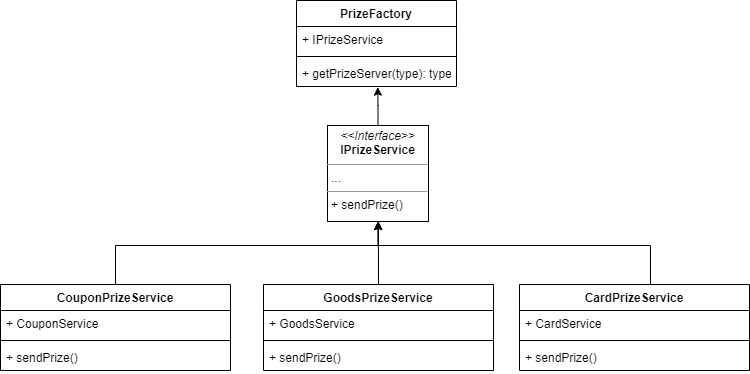

The diagram above was exported from draw.io. Its source (the exported page's mxGraphModel, read from the mxfile embedded in the PNG):
<mxGraphModel dx="2074" dy="1189" grid="0" gridSize="10" guides="1" tooltips="1" connect="1" arrows="1" fold="1" page="1" pageScale="1" pageWidth="827" pageHeight="1169" math="0" shadow="0">
  <root>
    <mxCell id="0" />
    <mxCell id="1" parent="0" />
    <mxCell id="PwOtzMGkYM27mTZICAFe-1" value="PrizeFactory" style="swimlane;fontStyle=1;align=center;verticalAlign=top;childLayout=stackLayout;horizontal=1;startSize=26;horizontalStack=0;resizeParent=1;resizeParentMax=0;resizeLast=0;collapsible=1;marginBottom=0;whiteSpace=wrap;html=1;" vertex="1" parent="1">
      <mxGeometry x="332" y="195" width="160" height="86" as="geometry">
        <mxRectangle x="241" y="212" width="107" height="26" as="alternateBounds" />
      </mxGeometry>
    </mxCell>
    <mxCell id="PwOtzMGkYM27mTZICAFe-2" value="+ IPrizeService" style="text;strokeColor=none;fillColor=none;align=left;verticalAlign=top;spacingLeft=4;spacingRight=4;overflow=hidden;rotatable=0;points=[[0,0.5],[1,0.5]];portConstraint=eastwest;whiteSpace=wrap;html=1;" vertex="1" parent="PwOtzMGkYM27mTZICAFe-1">
      <mxGeometry y="26" width="160" height="26" as="geometry" />
    </mxCell>
    <mxCell id="PwOtzMGkYM27mTZICAFe-3" value="" style="line;strokeWidth=1;fillColor=none;align=left;verticalAlign=middle;spacingTop=-1;spacingLeft=3;spacingRight=3;rotatable=0;labelPosition=right;points=[];portConstraint=eastwest;strokeColor=inherit;" vertex="1" parent="PwOtzMGkYM27mTZICAFe-1">
      <mxGeometry y="52" width="160" height="8" as="geometry" />
    </mxCell>
    <mxCell id="PwOtzMGkYM27mTZICAFe-4" value="+&amp;nbsp;getPrizeServer&lt;span style=&quot;background-color: initial;&quot;&gt;(type): type&lt;/span&gt;" style="text;strokeColor=none;fillColor=none;align=left;verticalAlign=top;spacingLeft=4;spacingRight=4;overflow=hidden;rotatable=0;points=[[0,0.5],[1,0.5]];portConstraint=eastwest;whiteSpace=wrap;html=1;" vertex="1" parent="PwOtzMGkYM27mTZICAFe-1">
      <mxGeometry y="60" width="160" height="26" as="geometry" />
    </mxCell>
    <mxCell id="PwOtzMGkYM27mTZICAFe-6" value="&lt;p style=&quot;margin:0px;margin-top:4px;text-align:center;&quot;&gt;&lt;i&gt;&amp;lt;&amp;lt;Interface&amp;gt;&amp;gt;&lt;/i&gt;&lt;br&gt;&lt;b style=&quot;border-color: var(--border-color);&quot;&gt;IPrizeService&lt;/b&gt;&lt;br&gt;&lt;/p&gt;&lt;hr size=&quot;1&quot;&gt;&lt;p style=&quot;margin:0px;margin-left:4px;&quot;&gt;...&lt;/p&gt;&lt;hr size=&quot;1&quot;&gt;&lt;p style=&quot;margin:0px;margin-left:4px;&quot;&gt;+&amp;nbsp;sendPrize&lt;span style=&quot;background-color: initial;&quot;&gt;()&lt;/span&gt;&lt;/p&gt;" style="verticalAlign=top;align=left;overflow=fill;fontSize=12;fontFamily=Helvetica;html=1;whiteSpace=wrap;" vertex="1" parent="1">
      <mxGeometry x="363" y="320" width="101" height="96" as="geometry" />
    </mxCell>
    <mxCell id="PwOtzMGkYM27mTZICAFe-19" style="edgeStyle=orthogonalEdgeStyle;rounded=0;orthogonalLoop=1;jettySize=auto;html=1;" edge="1" parent="1" source="PwOtzMGkYM27mTZICAFe-7" target="PwOtzMGkYM27mTZICAFe-6">
      <mxGeometry relative="1" as="geometry">
        <Array as="points">
          <mxPoint x="151" y="440" />
          <mxPoint x="414" y="440" />
        </Array>
      </mxGeometry>
    </mxCell>
    <mxCell id="PwOtzMGkYM27mTZICAFe-7" value="CouponPrizeService" style="swimlane;fontStyle=1;align=center;verticalAlign=top;childLayout=stackLayout;horizontal=1;startSize=26;horizontalStack=0;resizeParent=1;resizeParentMax=0;resizeLast=0;collapsible=1;marginBottom=0;whiteSpace=wrap;html=1;" vertex="1" parent="1">
      <mxGeometry x="36" y="479" width="230" height="86" as="geometry" />
    </mxCell>
    <mxCell id="PwOtzMGkYM27mTZICAFe-8" value="+&amp;nbsp;CouponService" style="text;strokeColor=none;fillColor=none;align=left;verticalAlign=top;spacingLeft=4;spacingRight=4;overflow=hidden;rotatable=0;points=[[0,0.5],[1,0.5]];portConstraint=eastwest;whiteSpace=wrap;html=1;" vertex="1" parent="PwOtzMGkYM27mTZICAFe-7">
      <mxGeometry y="26" width="230" height="26" as="geometry" />
    </mxCell>
    <mxCell id="PwOtzMGkYM27mTZICAFe-9" value="" style="line;strokeWidth=1;fillColor=none;align=left;verticalAlign=middle;spacingTop=-1;spacingLeft=3;spacingRight=3;rotatable=0;labelPosition=right;points=[];portConstraint=eastwest;strokeColor=inherit;" vertex="1" parent="PwOtzMGkYM27mTZICAFe-7">
      <mxGeometry y="52" width="230" height="8" as="geometry" />
    </mxCell>
    <mxCell id="PwOtzMGkYM27mTZICAFe-10" value="+&amp;nbsp;sendPrize&lt;span style=&quot;background-color: initial;&quot;&gt;()&lt;/span&gt;" style="text;strokeColor=none;fillColor=none;align=left;verticalAlign=top;spacingLeft=4;spacingRight=4;overflow=hidden;rotatable=0;points=[[0,0.5],[1,0.5]];portConstraint=eastwest;whiteSpace=wrap;html=1;" vertex="1" parent="PwOtzMGkYM27mTZICAFe-7">
      <mxGeometry y="60" width="230" height="26" as="geometry" />
    </mxCell>
    <mxCell id="PwOtzMGkYM27mTZICAFe-22" style="edgeStyle=orthogonalEdgeStyle;rounded=0;orthogonalLoop=1;jettySize=auto;html=1;entryX=0.5;entryY=1;entryDx=0;entryDy=0;" edge="1" parent="1" source="PwOtzMGkYM27mTZICAFe-11" target="PwOtzMGkYM27mTZICAFe-6">
      <mxGeometry relative="1" as="geometry" />
    </mxCell>
    <mxCell id="PwOtzMGkYM27mTZICAFe-11" value="GoodsPrizeService" style="swimlane;fontStyle=1;align=center;verticalAlign=top;childLayout=stackLayout;horizontal=1;startSize=26;horizontalStack=0;resizeParent=1;resizeParentMax=0;resizeLast=0;collapsible=1;marginBottom=0;whiteSpace=wrap;html=1;" vertex="1" parent="1">
      <mxGeometry x="299" y="479" width="230" height="86" as="geometry" />
    </mxCell>
    <mxCell id="PwOtzMGkYM27mTZICAFe-12" value="+ GoodsService" style="text;strokeColor=none;fillColor=none;align=left;verticalAlign=top;spacingLeft=4;spacingRight=4;overflow=hidden;rotatable=0;points=[[0,0.5],[1,0.5]];portConstraint=eastwest;whiteSpace=wrap;html=1;" vertex="1" parent="PwOtzMGkYM27mTZICAFe-11">
      <mxGeometry y="26" width="230" height="26" as="geometry" />
    </mxCell>
    <mxCell id="PwOtzMGkYM27mTZICAFe-13" value="" style="line;strokeWidth=1;fillColor=none;align=left;verticalAlign=middle;spacingTop=-1;spacingLeft=3;spacingRight=3;rotatable=0;labelPosition=right;points=[];portConstraint=eastwest;strokeColor=inherit;" vertex="1" parent="PwOtzMGkYM27mTZICAFe-11">
      <mxGeometry y="52" width="230" height="8" as="geometry" />
    </mxCell>
    <mxCell id="PwOtzMGkYM27mTZICAFe-14" value="+&amp;nbsp;sendPrize&lt;span style=&quot;background-color: initial;&quot;&gt;()&lt;/span&gt;" style="text;strokeColor=none;fillColor=none;align=left;verticalAlign=top;spacingLeft=4;spacingRight=4;overflow=hidden;rotatable=0;points=[[0,0.5],[1,0.5]];portConstraint=eastwest;whiteSpace=wrap;html=1;" vertex="1" parent="PwOtzMGkYM27mTZICAFe-11">
      <mxGeometry y="60" width="230" height="26" as="geometry" />
    </mxCell>
    <mxCell id="PwOtzMGkYM27mTZICAFe-21" style="edgeStyle=orthogonalEdgeStyle;rounded=0;orthogonalLoop=1;jettySize=auto;html=1;entryX=0.5;entryY=1;entryDx=0;entryDy=0;" edge="1" parent="1" source="PwOtzMGkYM27mTZICAFe-15" target="PwOtzMGkYM27mTZICAFe-6">
      <mxGeometry relative="1" as="geometry">
        <Array as="points">
          <mxPoint x="686" y="440" />
          <mxPoint x="414" y="440" />
        </Array>
      </mxGeometry>
    </mxCell>
    <mxCell id="PwOtzMGkYM27mTZICAFe-15" value="CardPrizeService" style="swimlane;fontStyle=1;align=center;verticalAlign=top;childLayout=stackLayout;horizontal=1;startSize=26;horizontalStack=0;resizeParent=1;resizeParentMax=0;resizeLast=0;collapsible=1;marginBottom=0;whiteSpace=wrap;html=1;" vertex="1" parent="1">
      <mxGeometry x="555" y="479" width="230" height="86" as="geometry" />
    </mxCell>
    <mxCell id="PwOtzMGkYM27mTZICAFe-16" value="+ CardService" style="text;strokeColor=none;fillColor=none;align=left;verticalAlign=top;spacingLeft=4;spacingRight=4;overflow=hidden;rotatable=0;points=[[0,0.5],[1,0.5]];portConstraint=eastwest;whiteSpace=wrap;html=1;" vertex="1" parent="PwOtzMGkYM27mTZICAFe-15">
      <mxGeometry y="26" width="230" height="26" as="geometry" />
    </mxCell>
    <mxCell id="PwOtzMGkYM27mTZICAFe-17" value="" style="line;strokeWidth=1;fillColor=none;align=left;verticalAlign=middle;spacingTop=-1;spacingLeft=3;spacingRight=3;rotatable=0;labelPosition=right;points=[];portConstraint=eastwest;strokeColor=inherit;" vertex="1" parent="PwOtzMGkYM27mTZICAFe-15">
      <mxGeometry y="52" width="230" height="8" as="geometry" />
    </mxCell>
    <mxCell id="PwOtzMGkYM27mTZICAFe-18" value="+&amp;nbsp;sendPrize&lt;span style=&quot;background-color: initial;&quot;&gt;()&lt;/span&gt;" style="text;strokeColor=none;fillColor=none;align=left;verticalAlign=top;spacingLeft=4;spacingRight=4;overflow=hidden;rotatable=0;points=[[0,0.5],[1,0.5]];portConstraint=eastwest;whiteSpace=wrap;html=1;" vertex="1" parent="PwOtzMGkYM27mTZICAFe-15">
      <mxGeometry y="60" width="230" height="26" as="geometry" />
    </mxCell>
    <mxCell id="PwOtzMGkYM27mTZICAFe-23" style="edgeStyle=orthogonalEdgeStyle;rounded=0;orthogonalLoop=1;jettySize=auto;html=1;entryX=0.508;entryY=1.026;entryDx=0;entryDy=0;entryPerimeter=0;" edge="1" parent="1" source="PwOtzMGkYM27mTZICAFe-6" target="PwOtzMGkYM27mTZICAFe-4">
      <mxGeometry relative="1" as="geometry" />
    </mxCell>
  </root>
</mxGraphModel>